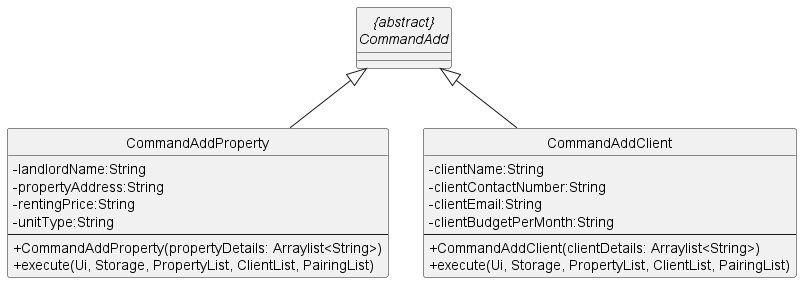

The diagram above was rendered by PlantUML. Its source (embedded in the PNG):
@startuml

hide circle
abstract class "{abstract}\nCommandAdd" as CommandAdd
class CommandAddProperty
class CommandAddClient

CommandAdd <|-- CommandAddProperty
CommandAdd <|-- CommandAddClient

skinparam classAttributeIconSize 0
class CommandAddProperty {
- landlordName:String
- propertyAddress:String
- rentingPrice:String
- unitType:String
--
+ CommandAddProperty(propertyDetails: Arraylist<String>)
+ execute(Ui, Storage, PropertyList, ClientList, PairingList)
}

skinparam classAttributeIconSize 0
class CommandAddClient {
- clientName:String
- clientContactNumber:String
- clientEmail:String
- clientBudgetPerMonth:String
--
+ CommandAddClient(clientDetails: Arraylist<String>)
+ execute(Ui, Storage, PropertyList, ClientList, PairingList)
}

@enduml